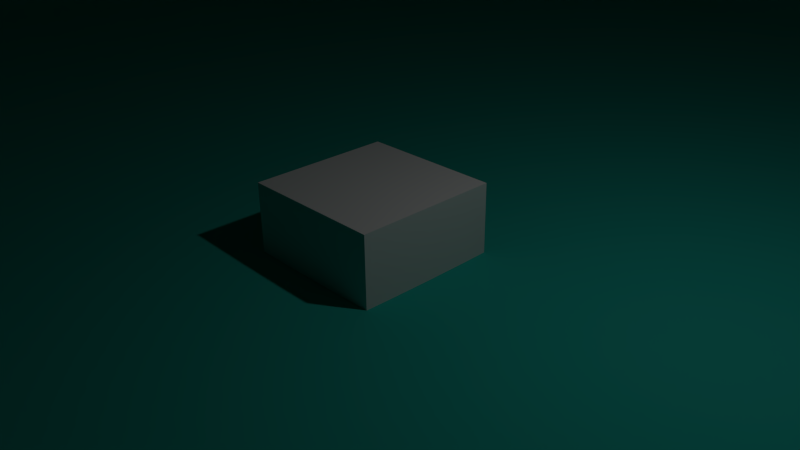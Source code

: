 # Source: teapot.blend  (saved by Blender 2.73.0; exported with 4.5.12 LTS)
import bpy
from mathutils import Matrix  # noqa: F401  (used for matrix-valued properties, if any)

bpy.ops.wm.read_factory_settings(use_empty=True)
scene = bpy.context.scene
scene.name = 'Scene'

# ---- collections
col_collection_1 = bpy.data.collections.new('Collection 1'); scene.collection.children.link(col_collection_1)

# ---- materials (node trees are filled in below, after node groups)
mat_wire_006135113 = bpy.data.materials.new('wire_006135113')
mat_wire_006135113.alpha_threshold = 0.0
mat_wire_006135113.use_transparent_shadow = False
mat_wire_006135113.diffuse_color = (0.0235, 0.5294, 0.4431, 1.0)
mat_wire_006135113.specular_color = (0.35, 0.35, 0.35)
mat_wire_006135113.roughness = 0.5
mat_wire_006135113.specular_intensity = 1.0
mat_material = bpy.data.materials.new('Material')
mat_material.alpha_threshold = 0.0
mat_material.use_transparent_shadow = False
mat_material.roughness = 0.5
mat_material.line_color = (0.0, 0.0, 0.0, 1.0)

# ---- material node trees

# ---- world
world_world = bpy.data.worlds.new('World'); scene.world = world_world
world_world.color = (0.05088, 0.05088, 0.05088)
world_world.use_sun_shadow = False
world_world.sun_shadow_jitter_overblur = 0.0
world_world.cycles.sampling_method = 'MANUAL'
world_world.cycles.sample_map_resolution = 256

# ---- cameras
cam_camera = bpy.data.cameras.new('Camera')
cam_camera.clip_end = 100.0
cam_camera.lens = 35.0
cam_camera.sensor_width = 32.0
cam_camera.sensor_height = 18.0
cam_camera.ortho_scale = 7.314
cam_camera.dof.focus_distance = 0.0
cam_camera.dof.aperture_fstop = 128.0

# ---- lights
light_lamp = bpy.data.lights.new('Lamp', 'POINT')
light_lamp.transmission_factor = 0.0
light_lamp.cutoff_distance = 30.0
light_lamp.energy = 100.0
light_lamp.shadow_buffer_clip_start = 1.001
light_lamp.shadow_soft_size = 0.1
light_lamp.shadow_maximum_resolution = 0.006
light_lamp.use_absolute_resolution = True
light_lamp.cycles.use_multiple_importance_sampling = False

# ---- meshes
me_teapot001 = bpy.data.meshes.new('Teapot001')
me_teapot001.from_pydata([(21.0, 36.0, 0.0), (18.17, 36.0, 10.67), (17.96, 37.31, 10.55), (20.76, 37.31, 0.0), (18.59, 37.31, 10.92), (21.49, 37.31, 0.0), (19.47, 36.0, 11.43), (22.5, 36.0, 0.0), (10.67, 36.0, 18.17), (10.55, 37.31, 17.96), (10.92, 37.31, 18.59), (11.43, 36.0, 19.47), (0.0, 36.0, 21.0), (0.0, 37.31, 20.76), (0.0, 37.31, 21.49), (0.0, 36.0, 22.5), (-11.27, 36.0, 18.17), (-10.73, 37.31, 17.96), (-10.94, 37.31, 18.59), (-11.43, 36.0, 19.47), (-18.47, 36.0, 10.67), (-18.05, 37.31, 10.55), (-18.6, 37.31, 10.92), (-19.47, 36.0, 11.43), (-21.0, 36.0, 0.0), (-20.76, 37.31, 0.0), (-21.49, 37.31, 0.0), (-22.5, 36.0, 0.0), (-18.17, 36.0, -10.67), (-17.96, 37.31, -10.55), (-18.59, 37.31, -10.92), (-19.47, 36.0, -11.43), (-10.67, 36.0, -18.17), (-10.55, 37.31, -17.96), (-10.92, 37.31, -18.59), (-11.43, 36.0, -19.47), (0.0, 36.0, -21.0), (0.0, 37.31, -20.76), (0.0, 37.31, -21.49), (0.0, 36.0, -22.5), (10.67, 36.0, -18.17), (10.55, 37.31, -17.96), (10.92, 37.31, -18.59), (11.43, 36.0, -19.47), (18.17, 36.0, -10.67), (17.96, 37.31, -10.55), (18.59, 37.31, -10.92), (19.47, 36.0, -11.43), (22.59, 28.17, 13.27), (26.11, 28.17, 0.0), (24.99, 20.58, 14.68), (28.89, 20.58, 0.0), (25.96, 13.5, 15.24), (30.0, 13.5, 0.0), (13.27, 28.17, 22.59), (14.68, 20.58, 24.99), (15.24, 13.5, 25.96), (0.0, 28.17, 26.11), (0.0, 20.58, 28.89), (0.0, 13.5, 30.0), (-13.27, 28.17, 22.59), (-14.68, 20.58, 24.99), (-15.24, 13.5, 25.96), (-22.59, 28.17, 13.27), (-24.99, 20.58, 14.68), (-25.96, 13.5, 15.24), (-26.11, 28.17, 0.0), (-28.89, 20.58, 0.0), (-30.0, 13.5, 0.0), (-22.59, 28.17, -13.27), (-24.99, 20.58, -14.68), (-25.96, 13.5, -15.24), (-13.27, 28.17, -22.59), (-14.68, 20.58, -24.99), (-15.24, 13.5, -25.96), (0.0, 28.17, -26.11), (0.0, 20.58, -28.89), (0.0, 13.5, -30.0), (13.27, 28.17, -22.59), (14.68, 20.58, -24.99), (15.24, 13.5, -25.96), (22.59, 28.17, -13.27), (24.99, 20.58, -14.68), (25.96, 13.5, -15.24), (24.27, 7.833, 14.26), (28.06, 7.833, 0.0), (21.15, 4.167, 12.42), (24.44, 4.167, 0.0), (19.47, 2.25, 11.43), (22.5, 2.25, 0.0), (14.26, 7.833, 24.27), (12.42, 4.167, 21.15), (11.43, 2.25, 19.47), (0.0, 7.833, 28.06), (0.0, 4.167, 24.44), (0.0, 2.25, 22.5), (-14.26, 7.833, 24.27), (-12.42, 4.167, 21.15), (-11.43, 2.25, 19.47), (-24.27, 7.833, 14.26), (-21.15, 4.167, 12.42), (-19.47, 2.25, 11.43), (-28.06, 7.833, 0.0), (-24.44, 4.167, 0.0), (-22.5, 2.25, 0.0), (-24.27, 7.833, -14.26), (-21.15, 4.167, -12.42), (-19.47, 2.25, -11.43), (-14.26, 7.833, -24.27), (-12.42, 4.167, -21.15), (-11.43, 2.25, -19.47), (0.0, 7.833, -28.06), (0.0, 4.167, -24.44), (0.0, 2.25, -22.5), (14.26, 7.833, -24.27), (12.42, 4.167, -21.15), (11.43, 2.25, -19.47), (24.27, 7.833, -14.26), (21.15, 4.167, -12.42), (19.47, 2.25, -11.43), (18.53, 1.167, 10.88), (21.42, 1.167, 0.0), (13.27, 0.3333, 7.792), (15.33, 0.3333, 0.0), (0.0, 0.0, 0.0), (10.88, 1.167, 18.53), (7.792, 0.3333, 13.27), (0.0, 1.167, 21.42), (0.0, 0.3333, 15.33), (-10.88, 1.167, 18.53), (-7.792, 0.3333, 13.27), (-18.53, 1.167, 10.88), (-13.27, 0.3333, 7.792), (-21.42, 1.167, 0.0), (-15.33, 0.3333, 0.0), (-18.53, 1.167, -10.88), (-13.27, 0.3333, -7.792), (-10.88, 1.167, -18.53), (-7.792, 0.3333, -13.27), (0.0, 1.167, -21.42), (0.0, 0.3333, -15.33), (10.88, 1.167, -18.53), (7.792, 0.3333, -13.27), (18.53, 1.167, -10.88), (13.27, 0.3333, -7.792), (-24.0, 30.38, 0.0), (-23.61, 31.25, 3.0), (-33.48, 31.09, 3.0), (-32.94, 30.25, 0.0), (-39.58, 29.99, 3.0), (-38.56, 29.38, 0.0), (-41.67, 27.0, 3.0), (-40.5, 27.0, 0.0), (-22.89, 32.88, 3.0), (-34.47, 32.66, 3.0), (-41.48, 31.13, 3.0), (-43.83, 27.0, 3.0), (-22.5, 33.75, 0.0), (-35.0, 33.5, 0.0), (-42.5, 31.75, 0.0), (-45.0, 27.0, 0.0), (-22.89, 32.88, -3.0), (-34.47, 32.66, -3.0), (-41.48, 31.13, -3.0), (-43.83, 27.0, -3.0), (-23.61, 31.25, -3.0), (-33.48, 31.09, -3.0), (-39.58, 29.99, -3.0), (-41.67, 27.0, -3.0), (-40.42, 22.16, 3.0), (-39.44, 22.75, 0.0), (-36.5, 16.89, 3.0), (-36.06, 17.75, 0.0), (-29.61, 12.33, 3.0), (-42.24, 21.05, 3.0), (-37.33, 15.28, 3.0), (-28.89, 10.17, 3.0), (-43.22, 20.46, 0.0), (-37.78, 14.42, 0.0), (-28.5, 9.0, 0.0), (-42.24, 21.05, -3.0), (-37.33, 15.28, -3.0), (-28.89, 10.17, -3.0), (-40.42, 22.16, -3.0), (-36.5, 16.89, -3.0), (-29.61, 12.33, -3.0), (25.5, 21.38, 0.0), (25.5, 18.17, 6.6), (35.09, 22.11, 5.537), (34.06, 24.17, 0.0), (38.24, 29.44, 3.563), (36.94, 30.21, 0.0), (42.83, 36.0, 2.5), (40.5, 36.0, 0.0), (25.5, 12.21, 6.6), (37.02, 18.3, 5.537), (40.65, 28.02, 3.563), (47.17, 36.0, 2.5), (25.5, 9.0, 0.0), (38.06, 16.25, 0.0), (41.94, 27.25, 0.0), (49.5, 36.0, 0.0), (25.5, 12.21, -6.6), (37.02, 18.3, -5.537), (40.65, 28.02, -3.563), (47.17, 36.0, -2.5), (25.5, 18.17, -6.6), (35.09, 22.11, -5.537), (38.24, 29.44, -3.563), (42.83, 36.0, -2.5), (44.37, 36.81, 2.241), (41.89, 36.75, 0.0), (44.74, 36.83, 1.759), (42.61, 36.75, 0.0), (43.56, 36.0, 1.5), (42.0, 36.0, 0.0), (48.97, 36.94, 2.241), (48.68, 36.98, 1.759), (46.44, 36.0, 1.5), (51.44, 37.0, 0.0), (50.81, 37.06, 0.0), (48.0, 36.0, 0.0), (48.97, 36.94, -2.241), (48.68, 36.98, -1.759), (46.44, 36.0, -1.5), (44.37, 36.81, -2.241), (44.74, 36.83, -1.759), (43.56, 36.0, -1.5), (4.713, 46.0, 2.773), (5.444, 46.0, 0.0), (0.0, 47.25, 0.0), (3.078, 43.25, 1.81), (3.556, 43.25, 0.0), (2.596, 40.5, 1.524), (3.0, 40.5, 0.0), (2.773, 46.0, 4.713), (1.81, 43.25, 3.078), (1.524, 40.5, 2.596), (0.0, 46.0, 5.444), (0.0, 43.25, 3.556), (0.0, 40.5, 3.0), (-2.773, 46.0, 4.713), (-1.81, 43.25, 3.078), (-1.524, 40.5, 2.596), (-4.713, 46.0, 2.773), (-3.078, 43.25, 1.81), (-2.596, 40.5, 1.524), (-5.444, 46.0, 0.0), (-3.556, 43.25, 0.0), (-3.0, 40.5, 0.0), (-4.713, 46.0, -2.773), (-3.078, 43.25, -1.81), (-2.596, 40.5, -1.524), (-2.773, 46.0, -4.713), (-1.81, 43.25, -3.078), (-1.524, 40.5, -2.596), (0.0, 46.0, -5.444), (0.0, 43.25, -3.556), (0.0, 40.5, -3.0), (2.773, 46.0, -4.713), (1.81, 43.25, -3.078), (1.524, 40.5, -2.596), (4.713, 46.0, -2.773), (3.078, 43.25, -1.81), (2.596, 40.5, -1.524), (7.45, 38.83, 4.376), (8.611, 38.83, 0.0), (13.75, 37.67, 8.074), (15.89, 37.67, 0.0), (16.87, 36.0, 9.909), (19.5, 36.0, 0.0), (4.376, 38.83, 7.45), (8.074, 37.67, 13.75), (9.909, 36.0, 16.87), (0.0, 38.83, 8.611), (0.0, 37.67, 15.89), (0.0, 36.0, 19.5), (-4.376, 38.83, 7.45), (-8.074, 37.67, 13.75), (-9.909, 36.0, 16.87), (-7.45, 38.83, 4.376), (-13.75, 37.67, 8.074), (-16.87, 36.0, 9.909), (-8.611, 38.83, 0.0), (-15.89, 37.67, 0.0), (-19.5, 36.0, 0.0), (-7.45, 38.83, -4.376), (-13.75, 37.67, -8.074), (-16.87, 36.0, -9.909), (-4.376, 38.83, -7.45), (-8.074, 37.67, -13.75), (-9.909, 36.0, -16.87), (0.0, 38.83, -8.611), (0.0, 37.67, -15.89), (0.0, 36.0, -19.5), (4.376, 38.83, -7.45), (8.074, 37.67, -13.75), (9.909, 36.0, -16.87), (7.45, 38.83, -4.376), (13.75, 37.67, -8.074), (16.87, 36.0, -9.909)], [], [(0, 1, 2, 3), (3, 2, 4, 5), (5, 4, 6, 7), (1, 8, 9, 2), (2, 9, 10, 4), (4, 10, 11, 6), (8, 12, 13, 9), (9, 13, 14, 10), (10, 14, 15, 11), (12, 16, 17, 13), (13, 17, 18, 14), (14, 18, 19, 15), (16, 20, 21, 17), (17, 21, 22, 18), (18, 22, 23, 19), (20, 24, 25, 21), (21, 25, 26, 22), (22, 26, 27, 23), (24, 28, 29, 25), (25, 29, 30, 26), (26, 30, 31, 27), (28, 32, 33, 29), (29, 33, 34, 30), (30, 34, 35, 31), (32, 36, 37, 33), (33, 37, 38, 34), (34, 38, 39, 35), (36, 40, 41, 37), (37, 41, 42, 38), (38, 42, 43, 39), (40, 44, 45, 41), (41, 45, 46, 42), (42, 46, 47, 43), (44, 0, 3, 45), (45, 3, 5, 46), (46, 5, 7, 47), (7, 6, 48, 49), (49, 48, 50, 51), (51, 50, 52, 53), (6, 11, 54, 48), (48, 54, 55, 50), (50, 55, 56, 52), (11, 15, 57, 54), (54, 57, 58, 55), (55, 58, 59, 56), (15, 19, 60, 57), (57, 60, 61, 58), (58, 61, 62, 59), (19, 23, 63, 60), (60, 63, 64, 61), (61, 64, 65, 62), (23, 27, 66, 63), (63, 66, 67, 64), (64, 67, 68, 65), (27, 31, 69, 66), (66, 69, 70, 67), (67, 70, 71, 68), (31, 35, 72, 69), (69, 72, 73, 70), (70, 73, 74, 71), (35, 39, 75, 72), (72, 75, 76, 73), (73, 76, 77, 74), (39, 43, 78, 75), (75, 78, 79, 76), (76, 79, 80, 77), (43, 47, 81, 78), (78, 81, 82, 79), (79, 82, 83, 80), (47, 7, 49, 81), (81, 49, 51, 82), (82, 51, 53, 83), (53, 52, 84, 85), (85, 84, 86, 87), (87, 86, 88, 89), (52, 56, 90, 84), (84, 90, 91, 86), (86, 91, 92, 88), (56, 59, 93, 90), (90, 93, 94, 91), (91, 94, 95, 92), (59, 62, 96, 93), (93, 96, 97, 94), (94, 97, 98, 95), (62, 65, 99, 96), (96, 99, 100, 97), (97, 100, 101, 98), (65, 68, 102, 99), (99, 102, 103, 100), (100, 103, 104, 101), (68, 71, 105, 102), (102, 105, 106, 103), (103, 106, 107, 104), (71, 74, 108, 105), (105, 108, 109, 106), (106, 109, 110, 107), (74, 77, 111, 108), (108, 111, 112, 109), (109, 112, 113, 110), (77, 80, 114, 111), (111, 114, 115, 112), (112, 115, 116, 113), (80, 83, 117, 114), (114, 117, 118, 115), (115, 118, 119, 116), (83, 53, 85, 117), (117, 85, 87, 118), (118, 87, 89, 119), (89, 88, 120, 121), (121, 120, 122, 123), (123, 122, 124), (88, 92, 125, 120), (120, 125, 126, 122), (122, 126, 124), (92, 95, 127, 125), (125, 127, 128, 126), (126, 128, 124), (95, 98, 129, 127), (127, 129, 130, 128), (128, 130, 124), (98, 101, 131, 129), (129, 131, 132, 130), (130, 132, 124), (101, 104, 133, 131), (131, 133, 134, 132), (132, 134, 124), (104, 107, 135, 133), (133, 135, 136, 134), (134, 136, 124), (107, 110, 137, 135), (135, 137, 138, 136), (136, 138, 124), (110, 113, 139, 137), (137, 139, 140, 138), (138, 140, 124), (113, 116, 141, 139), (139, 141, 142, 140), (140, 142, 124), (116, 119, 143, 141), (141, 143, 144, 142), (142, 144, 124), (119, 89, 121, 143), (143, 121, 123, 144), (144, 123, 124), (145, 146, 147, 148), (148, 147, 149, 150), (150, 149, 151, 152), (146, 153, 154, 147), (147, 154, 155, 149), (149, 155, 156, 151), (153, 157, 158, 154), (154, 158, 159, 155), (155, 159, 160, 156), (157, 161, 162, 158), (158, 162, 163, 159), (159, 163, 164, 160), (161, 165, 166, 162), (162, 166, 167, 163), (163, 167, 168, 164), (165, 145, 148, 166), (166, 148, 150, 167), (167, 150, 152, 168), (152, 151, 169, 170), (170, 169, 171, 172), (172, 171, 173, 68), (151, 156, 174, 169), (169, 174, 175, 171), (171, 175, 176, 173), (156, 160, 177, 174), (174, 177, 178, 175), (175, 178, 179, 176), (160, 164, 180, 177), (177, 180, 181, 178), (178, 181, 182, 179), (164, 168, 183, 180), (180, 183, 184, 181), (181, 184, 185, 182), (168, 152, 170, 183), (183, 170, 172, 184), (184, 172, 68, 185), (186, 187, 188, 189), (189, 188, 190, 191), (191, 190, 192, 193), (187, 194, 195, 188), (188, 195, 196, 190), (190, 196, 197, 192), (194, 198, 199, 195), (195, 199, 200, 196), (196, 200, 201, 197), (198, 202, 203, 199), (199, 203, 204, 200), (200, 204, 205, 201), (202, 206, 207, 203), (203, 207, 208, 204), (204, 208, 209, 205), (206, 186, 189, 207), (207, 189, 191, 208), (208, 191, 193, 209), (193, 192, 210, 211), (211, 210, 212, 213), (213, 212, 214, 215), (192, 197, 216, 210), (210, 216, 217, 212), (212, 217, 218, 214), (197, 201, 219, 216), (216, 219, 220, 217), (217, 220, 221, 218), (201, 205, 222, 219), (219, 222, 223, 220), (220, 223, 224, 221), (205, 209, 225, 222), (222, 225, 226, 223), (223, 226, 227, 224), (209, 193, 211, 225), (225, 211, 213, 226), (226, 213, 215, 227), (228, 229, 230), (229, 228, 231, 232), (232, 231, 233, 234), (235, 228, 230), (228, 235, 236, 231), (231, 236, 237, 233), (238, 235, 230), (235, 238, 239, 236), (236, 239, 240, 237), (241, 238, 230), (238, 241, 242, 239), (239, 242, 243, 240), (244, 241, 230), (241, 244, 245, 242), (242, 245, 246, 243), (247, 244, 230), (244, 247, 248, 245), (245, 248, 249, 246), (250, 247, 230), (247, 250, 251, 248), (248, 251, 252, 249), (253, 250, 230), (250, 253, 254, 251), (251, 254, 255, 252), (256, 253, 230), (253, 256, 257, 254), (254, 257, 258, 255), (259, 256, 230), (256, 259, 260, 257), (257, 260, 261, 258), (262, 259, 230), (259, 262, 263, 260), (260, 263, 264, 261), (229, 262, 230), (262, 229, 232, 263), (263, 232, 234, 264), (234, 233, 265, 266), (266, 265, 267, 268), (268, 267, 269, 270), (233, 237, 271, 265), (265, 271, 272, 267), (267, 272, 273, 269), (237, 240, 274, 271), (271, 274, 275, 272), (272, 275, 276, 273), (240, 243, 277, 274), (274, 277, 278, 275), (275, 278, 279, 276), (243, 246, 280, 277), (277, 280, 281, 278), (278, 281, 282, 279), (246, 249, 283, 280), (280, 283, 284, 281), (281, 284, 285, 282), (249, 252, 286, 283), (283, 286, 287, 284), (284, 287, 288, 285), (252, 255, 289, 286), (286, 289, 290, 287), (287, 290, 291, 288), (255, 258, 292, 289), (289, 292, 293, 290), (290, 293, 294, 291), (258, 261, 295, 292), (292, 295, 296, 293), (293, 296, 297, 294), (261, 264, 298, 295), (295, 298, 299, 296), (296, 299, 300, 297), (264, 234, 266, 298), (298, 266, 268, 299), (299, 268, 270, 300)])
me_teapot001.polygons.foreach_set('use_smooth', [True] * 288)
_k = set([(0, 1), (0, 44), (1, 8), (8, 12), (12, 16), (16, 20), (20, 24), (24, 28), (28, 32), (32, 36), (36, 40), (40, 44), (68, 173), (68, 185), (145, 146), (145, 165), (146, 153), (153, 157), (157, 161), (161, 165), (173, 176), (176, 179), (179, 182), (182, 185), (186, 187), (186, 206), (187, 194), (194, 198), (198, 202), (202, 206), (214, 215), (214, 218), (215, 227), (218, 221), (221, 224), (224, 227), (269, 270), (269, 273), (270, 300), (273, 276), (276, 279), (279, 282), (282, 285), (285, 288), (288, 291), (291, 294), (294, 297), (297, 300)])
me_teapot001.attributes.new('sharp_edge', 'BOOLEAN', 'EDGE').data.foreach_set('value', [ (min(e.vertices), max(e.vertices)) in _k for e in me_teapot001.edges])
_uv = me_teapot001.uv_layers.new(name='UVMap')
_uv.uv.foreach_set('vector', [2.0, 2.0, 1.667, 2.0, 1.667, 1.967, 2.0, 1.967, 2.0, 1.967, 1.667, 1.967, 1.667, 1.933, 2.0, 1.933, 2.0, 1.933, 1.667, 1.933, 1.667, 1.9, 2.0, 1.9, 1.667, 2.0, 1.333, 2.0, 1.333, 1.967, 1.667, 1.967, 1.667, 1.967, 1.333, 1.967, 1.333, 1.933, 1.667, 1.933, 1.667, 1.933, 1.333, 1.933, 1.333, 1.9, 1.667, 1.9, 1.333, 2.0, 1.0, 2.0, 1.0, 1.967, 1.333, 1.967, 1.333, 1.967, 1.0, 1.967, 1.0, 1.933, 1.333, 1.933, 1.333, 1.933, 1.0, 1.933, 1.0, 1.9, 1.333, 1.9, 1.0, 2.0, 0.6667, 2.0, 0.6667, 1.967, 1.0, 1.967, 1.0, 1.967, 0.6667, 1.967, 0.6667, 1.933, 1.0, 1.933, 1.0, 1.933, 0.6667, 1.933, 0.6667, 1.9, 1.0, 1.9, 0.6667, 2.0, 0.3333, 2.0, 0.3333, 1.967, 0.6667, 1.967, 0.6667, 1.967, 0.3333, 1.967, 0.3333, 1.933, 0.6667, 1.933, 0.6667, 1.933, 0.3333, 1.933, 0.3333, 1.9, 0.6667, 1.9, 0.3333, 2.0, 0.0, 2.0, 0.0, 1.967, 0.3333, 1.967, 0.3333, 1.967, 0.0, 1.967, 0.0, 1.933, 0.3333, 1.933, 0.3333, 1.933, 0.0, 1.933, 0.0, 1.9, 0.3333, 1.9, 2.0, 2.0, 1.667, 2.0, 1.667, 1.967, 2.0, 1.967, 2.0, 1.967, 1.667, 1.967, 1.667, 1.933, 2.0, 1.933, 2.0, 1.933, 1.667, 1.933, 1.667, 1.9, 2.0, 1.9, 1.667, 2.0, 1.333, 2.0, 1.333, 1.967, 1.667, 1.967, 1.667, 1.967, 1.333, 1.967, 1.333, 1.933, 1.667, 1.933, 1.667, 1.933, 1.333, 1.933, 1.333, 1.9, 1.667, 1.9, 1.333, 2.0, 1.0, 2.0, 1.0, 1.967, 1.333, 1.967, 1.333, 1.967, 1.0, 1.967, 1.0, 1.933, 1.333, 1.933, 1.333, 1.933, 1.0, 1.933, 1.0, 1.9, 1.333, 1.9, 1.0, 2.0, 0.6667, 2.0, 0.6667, 1.967, 1.0, 1.967, 1.0, 1.967, 0.6667, 1.967, 0.6667, 1.933, 1.0, 1.933, 1.0, 1.933, 0.6667, 1.933, 0.6667, 1.9, 1.0, 1.9, 0.6667, 2.0, 0.3333, 2.0, 0.3333, 1.967, 0.6667, 1.967, 0.6667, 1.967, 0.3333, 1.967, 0.3333, 1.933, 0.6667, 1.933, 0.6667, 1.933, 0.3333, 1.933, 0.3333, 1.9, 0.6667, 1.9, 0.3333, 2.0, 0.0, 2.0, 0.0, 1.967, 0.3333, 1.967, 0.3333, 1.967, 0.0, 1.967, 0.0, 1.933, 0.3333, 1.933, 0.3333, 1.933, 0.0, 1.933, 0.0, 1.9, 0.3333, 1.9, 2.0, 1.9, 1.667, 1.9, 1.667, 1.6, 2.0, 1.6, 2.0, 1.6, 1.667, 1.6, 1.667, 1.3, 2.0, 1.3, 2.0, 1.3, 1.667, 1.3, 1.667, 1.0, 2.0, 1.0, 1.667, 1.9, 1.333, 1.9, 1.333, 1.6, 1.667, 1.6, 1.667, 1.6, 1.333, 1.6, 1.333, 1.3, 1.667, 1.3, 1.667, 1.3, 1.333, 1.3, 1.333, 1.0, 1.667, 1.0, 1.333, 1.9, 1.0, 1.9, 1.0, 1.6, 1.333, 1.6, 1.333, 1.6, 1.0, 1.6, 1.0, 1.3, 1.333, 1.3, 1.333, 1.3, 1.0, 1.3, 1.0, 1.0, 1.333, 1.0, 1.0, 1.9, 0.6667, 1.9, 0.6667, 1.6, 1.0, 1.6, 1.0, 1.6, 0.6667, 1.6, 0.6667, 1.3, 1.0, 1.3, 1.0, 1.3, 0.6667, 1.3, 0.6667, 1.0, 1.0, 1.0, 0.6667, 1.9, 0.3333, 1.9, 0.3333, 1.6, 0.6667, 1.6, 0.6667, 1.6, 0.3333, 1.6, 0.3333, 1.3, 0.6667, 1.3, 0.6667, 1.3, 0.3333, 1.3, 0.3333, 1.0, 0.6667, 1.0, 0.3333, 1.9, 0.0, 1.9, 0.0, 1.6, 0.3333, 1.6, 0.3333, 1.6, 0.0, 1.6, 0.0, 1.3, 0.3333, 1.3, 0.3333, 1.3, 0.0, 1.3, 0.0, 1.0, 0.3333, 1.0, 2.0, 1.9, 1.667, 1.9, 1.667, 1.6, 2.0, 1.6, 2.0, 1.6, 1.667, 1.6, 1.667, 1.3, 2.0, 1.3, 2.0, 1.3, 1.667, 1.3, 1.667, 1.0, 2.0, 1.0, 1.667, 1.9, 1.333, 1.9, 1.333, 1.6, 1.667, 1.6, 1.667, 1.6, 1.333, 1.6, 1.333, 1.3, 1.667, 1.3, 1.667, 1.3, 1.333, 1.3, 1.333, 1.0, 1.667, 1.0, 1.333, 1.9, 1.0, 1.9, 1.0, 1.6, 1.333, 1.6, 1.333, 1.6, 1.0, 1.6, 1.0, 1.3, 1.333, 1.3, 1.333, 1.3, 1.0, 1.3, 1.0, 1.0, 1.333, 1.0, 1.0, 1.9, 0.6667, 1.9, 0.6667, 1.6, 1.0, 1.6, 1.0, 1.6, 0.6667, 1.6, 0.6667, 1.3, 1.0, 1.3, 1.0, 1.3, 0.6667, 1.3, 0.6667, 1.0, 1.0, 1.0, 0.6667, 1.9, 0.3333, 1.9, 0.3333, 1.6, 0.6667, 1.6, 0.6667, 1.6, 0.3333, 1.6, 0.3333, 1.3, 0.6667, 1.3, 0.6667, 1.3, 0.3333, 1.3, 0.3333, 1.0, 0.6667, 1.0, 0.3333, 1.9, 0.0, 1.9, 0.0, 1.6, 0.3333, 1.6, 0.3333, 1.6, 0.0, 1.6, 0.0, 1.3, 0.3333, 1.3, 0.3333, 1.3, 0.0, 1.3, 0.0, 1.0, 0.3333, 1.0, 2.0, 1.0, 1.667, 1.0, 1.667, 0.8, 2.0, 0.8, 2.0, 0.8, 1.667, 0.8, 1.667, 0.6, 2.0, 0.6, 2.0, 0.6, 1.667, 0.6, 1.667, 0.4, 2.0, 0.4, 1.667, 1.0, 1.333, 1.0, 1.333, 0.8, 1.667, 0.8, 1.667, 0.8, 1.333, 0.8, 1.333, 0.6, 1.667, 0.6, 1.667, 0.6, 1.333, 0.6, 1.333, 0.4, 1.667, 0.4, 1.333, 1.0, 1.0, 1.0, 1.0, 0.8, 1.333, 0.8, 1.333, 0.8, 1.0, 0.8, 1.0, 0.6, 1.333, 0.6, 1.333, 0.6, 1.0, 0.6, 1.0, 0.4, 1.333, 0.4, 1.0, 1.0, 0.6667, 1.0, 0.6667, 0.8, 1.0, 0.8, 1.0, 0.8, 0.6667, 0.8, 0.6667, 0.6, 1.0, 0.6, 1.0, 0.6, 0.6667, 0.6, 0.6667, 0.4, 1.0, 0.4, 0.6667, 1.0, 0.3333, 1.0, 0.3333, 0.8, 0.6667, 0.8, 0.6667, 0.8, 0.3333, 0.8, 0.3333, 0.6, 0.6667, 0.6, 0.6667, 0.6, 0.3333, 0.6, 0.3333, 0.4, 0.6667, 0.4, 0.3333, 1.0, 0.0, 1.0, 0.0, 0.8, 0.3333, 0.8, 0.3333, 0.8, 0.0, 0.8, 0.0, 0.6, 0.3333, 0.6, 0.3333, 0.6, 0.0, 0.6, 0.0, 0.4, 0.3333, 0.4, 2.0, 1.0, 1.667, 1.0, 1.667, 0.8, 2.0, 0.8, 2.0, 0.8, 1.667, 0.8, 1.667, 0.6, 2.0, 0.6, 2.0, 0.6, 1.667, 0.6, 1.667, 0.4, 2.0, 0.4, 1.667, 1.0, 1.333, 1.0, 1.333, 0.8, 1.667, 0.8, 1.667, 0.8, 1.333, 0.8, 1.333, 0.6, 1.667, 0.6, 1.667, 0.6, 1.333, 0.6, 1.333, 0.4, 1.667, 0.4, 1.333, 1.0, 1.0, 1.0, 1.0, 0.8, 1.333, 0.8, 1.333, 0.8, 1.0, 0.8, 1.0, 0.6, 1.333, 0.6, 1.333, 0.6, 1.0, 0.6, 1.0, 0.4, 1.333, 0.4, 1.0, 1.0, 0.6667, 1.0, 0.6667, 0.8, 1.0, 0.8, 1.0, 0.8, 0.6667, 0.8, 0.6667, 0.6, 1.0, 0.6, 1.0, 0.6, 0.6667, 0.6, 0.6667, 0.4, 1.0, 0.4, 0.6667, 1.0, 0.3333, 1.0, 0.3333, 0.8, 0.6667, 0.8, 0.6667, 0.8, 0.3333, 0.8, 0.3333, 0.6, 0.6667, 0.6, 0.6667, 0.6, 0.3333, 0.6, 0.3333, 0.4, 0.6667, 0.4, 0.3333, 1.0, 0.0, 1.0, 0.0, 0.8, 0.3333, 0.8, 0.3333, 0.8, 0.0, 0.8, 0.0, 0.6, 0.3333, 0.6, 0.3333, 0.6, 0.0, 0.6, 0.0, 0.4, 0.3333, 0.4, 2.0, 0.4, 1.667, 0.4, 1.667, 0.2667, 2.0, 0.2667, 2.0, 0.2667, 1.667, 0.2667, 1.667, 0.1333, 2.0, 0.1333, 2.0, 0.1333, 1.667, 0.1333, 1.667, 0.0, 1.667, 0.4, 1.333, 0.4, 1.333, 0.2667, 1.667, 0.2667, 1.667, 0.2667, 1.333, 0.2667, 1.333, 0.1333, 1.667, 0.1333, 1.667, 0.1333, 1.333, 0.1333, 1.333, 0.0, 1.333, 0.4, 1.0, 0.4, 1.0, 0.2667, 1.333, 0.2667, 1.333, 0.2667, 1.0, 0.2667, 1.0, 0.1333, 1.333, 0.1333, 1.333, 0.1333, 1.0, 0.1333, 1.0, 0.0, 1.0, 0.4, 0.6667, 0.4, 0.6667, 0.2667, 1.0, 0.2667, 1.0, 0.2667, 0.6667, 0.2667, 0.6667, 0.1333, 1.0, 0.1333, 1.0, 0.1333, 0.6667, 0.1333, 0.6667, 0.0, 0.6667, 0.4, 0.3333, 0.4, 0.3333, 0.2667, 0.6667, 0.2667, 0.6667, 0.2667, 0.3333, 0.2667, 0.3333, 0.1333, 0.6667, 0.1333, 0.6667, 0.1333, 0.3333, 0.1333, 0.3333, 0.0, 0.3333, 0.4, 0.0, 0.4, 0.0, 0.2667, 0.3333, 0.2667, 0.3333, 0.2667, 0.0, 0.2667, 0.0, 0.1333, 0.3333, 0.1333, 0.3333, 0.1333, 0.0, 0.1333, 0.0, 0.0, 2.0, 0.4, 1.667, 0.4, 1.667, 0.2667, 2.0, 0.2667, 2.0, 0.2667, 1.667, 0.2667, 1.667, 0.1333, 2.0, 0.1333, 2.0, 0.1333, 1.667, 0.1333, 1.667, 0.0, 1.667, 0.4, 1.333, 0.4, 1.333, 0.2667, 1.667, 0.2667, 1.667, 0.2667, 1.333, 0.2667, 1.333, 0.1333, 1.667, 0.1333, 1.667, 0.1333, 1.333, 0.1333, 1.333, 0.0, 1.333, 0.4, 1.0, 0.4, 1.0, 0.2667, 1.333, 0.2667, 1.333, 0.2667, 1.0, 0.2667, 1.0, 0.1333, 1.333, 0.1333, 1.333, 0.1333, 1.0, 0.1333, 1.0, 0.0, 1.0, 0.4, 0.6667, 0.4, 0.6667, 0.2667, 1.0, 0.2667, 1.0, 0.2667, 0.6667, 0.2667, 0.6667, 0.1333, 1.0, 0.1333, 1.0, 0.1333, 0.6667, 0.1333, 0.6667, 0.0, 0.6667, 0.4, 0.3333, 0.4, 0.3333, 0.2667, 0.6667, 0.2667, 0.6667, 0.2667, 0.3333, 0.2667, 0.3333, 0.1333, 0.6667, 0.1333, 0.6667, 0.1333, 0.3333, 0.1333, 0.3333, 0.0, 0.3333, 0.4, 0.0, 0.4, 0.0, 0.2667, 0.3333, 0.2667, 0.3333, 0.2667, 0.0, 0.2667, 0.0, 0.1333, 0.3333, 0.1333, 0.3333, 0.1333, 0.0, 0.1333, 0.0, 0.0, 1.0, 1.0, 0.8333, 1.0, 0.8333, 0.8333, 1.0, 0.8333, 1.0, 0.8333, 0.8333, 0.8333, 0.8333, 0.6667, 1.0, 0.6667, 1.0, 0.6667, 0.8333, 0.6667, 0.8333, 0.5, 1.0, 0.5, 0.8333, 1.0, 0.6667, 1.0, 0.6667, 0.8333, 0.8333, 0.8333, 0.8333, 0.8333, 0.6667, 0.8333, 0.6667, 0.6667, 0.8333, 0.6667, 0.8333, 0.6667, 0.6667, 0.6667, 0.6667, 0.5, 0.8333, 0.5, 0.6667, 1.0, 0.5, 1.0, 0.5, 0.8333, 0.6667, 0.8333, 0.6667, 0.8333, 0.5, 0.8333, 0.5, 0.6667, 0.6667, 0.6667, 0.6667, 0.6667, 0.5, 0.6667, 0.5, 0.5, 0.6667, 0.5, 0.5, 1.0, 0.3333, 1.0, 0.3333, 0.8333, 0.5, 0.8333, 0.5, 0.8333, 0.3333, 0.8333, 0.3333, 0.6667, 0.5, 0.6667, 0.5, 0.6667, 0.3333, 0.6667, 0.3333, 0.5, 0.5, 0.5, 0.3333, 1.0, 0.1667, 1.0, 0.1667, 0.8333, 0.3333, 0.8333, 0.3333, 0.8333, 0.1667, 0.8333, 0.1667, 0.6667, 0.3333, 0.6667, 0.3333, 0.6667, 0.1667, 0.6667, 0.1667, 0.5, 0.3333, 0.5, 0.1667, 1.0, 0.0, 1.0, 0.0, 0.8333, 0.1667, 0.8333, 0.1667, 0.8333, 0.0, 0.8333, 0.0, 0.6667, 0.1667, 0.6667, 0.1667, 0.6667, 0.0, 0.6667, 0.0, 0.5, 0.1667, 0.5, 1.0, 0.5, 0.8333, 0.5, 0.8333, 0.3333, 1.0, 0.3333, 1.0, 0.3333, 0.8333, 0.3333, 0.8333, 0.1667, 1.0, 0.1667, 1.0, 0.1667, 0.8333, 0.1667, 0.8333, 0.0, 1.0, 0.0, 0.8333, 0.5, 0.6667, 0.5, 0.6667, 0.3333, 0.8333, 0.3333, 0.8333, 0.3333, 0.6667, 0.3333, 0.6667, 0.1667, 0.8333, 0.1667, 0.8333, 0.1667, 0.6667, 0.1667, 0.6667, 0.0, 0.8333, 0.0, 0.6667, 0.5, 0.5, 0.5, 0.5, 0.3333, 0.6667, 0.3333, 0.6667, 0.3333, 0.5, 0.3333, 0.5, 0.1667, 0.6667, 0.1667, 0.6667, 0.1667, 0.5, 0.1667, 0.5, 0.0, 0.6667, 0.0, 0.5, 0.5, 0.3333, 0.5, 0.3333, 0.3333, 0.5, 0.3333, 0.5, 0.3333, 0.3333, 0.3333, 0.3333, 0.1667, 0.5, 0.1667, 0.5, 0.1667, 0.3333, 0.1667, 0.3333, 0.0, 0.5, 0.0, 0.3333, 0.5, 0.1667, 0.5, 0.1667, 0.3333, 0.3333, 0.3333, 0.3333, 0.3333, 0.1667, 0.3333, 0.1667, 0.1667, 0.3333, 0.1667, 0.3333, 0.1667, 0.1667, 0.1667, 0.1667, 0.0, 0.3333, 0.0, 0.1667, 0.5, 0.0, 0.5, 0.0, 0.3333, 0.1667, 0.3333, 0.1667, 0.3333, 0.0, 0.3333, 0.0, 0.1667, 0.1667, 0.1667, 0.1667, 0.1667, 0.0, 0.1667, 0.0, 0.0, 0.1667, 0.0, 0.5, 0.0, 0.6667, 0.0, 0.6667, 0.3, 0.5, 0.3, 0.5, 0.3, 0.6667, 0.3, 0.6667, 0.6, 0.5, 0.6, 0.5, 0.6, 0.6667, 0.6, 0.6667, 0.9, 0.5, 0.9, 0.6667, 0.0, 0.8333, 0.0, 0.8333, 0.3, 0.6667, 0.3, 0.6667, 0.3, 0.8333, 0.3, 0.8333, 0.6, 0.6667, 0.6, 0.6667, 0.6, 0.8333, 0.6, 0.8333, 0.9, 0.6667, 0.9, 0.8333, 0.0, 1.0, 0.0, 1.0, 0.3, 0.8333, 0.3, 0.8333, 0.3, 1.0, 0.3, 1.0, 0.6, 0.8333, 0.6, 0.8333, 0.6, 1.0, 0.6, 1.0, 0.9, 0.8333, 0.9, 0.0, 0.0, 0.1667, 0.0, 0.1667, 0.3, 0.0, 0.3, 0.0, 0.3, 0.1667, 0.3, 0.1667, 0.6, 0.0, 0.6, 0.0, 0.6, 0.1667, 0.6, 0.1667, 0.9, 0.0, 0.9, 0.1667, 0.0, 0.3333, 0.0, 0.3333, 0.3, 0.1667, 0.3, 0.1667, 0.3, 0.3333, 0.3, 0.3333, 0.6, 0.1667, 0.6, 0.1667, 0.6, 0.3333, 0.6, 0.3333, 0.9, 0.1667, 0.9, 0.3333, 0.0, 0.5, 0.0, 0.5, 0.3, 0.3333, 0.3, 0.3333, 0.3, 0.5, 0.3, 0.5, 0.6, 0.3333, 0.6, 0.3333, 0.6, 0.5, 0.6, 0.5, 0.9, 0.3333, 0.9, 0.5, 0.9, 0.6667, 0.9, 0.6667, 0.9333, 0.5, 0.9333, 0.5, 0.9333, 0.6667, 0.9333, 0.6667, 0.9667, 0.5, 0.9667, 0.5, 0.9667, 0.6667, 0.9667, 0.6667, 1.0, 0.5, 1.0, 0.6667, 0.9, 0.8333, 0.9, 0.8333, 0.9333, 0.6667, 0.9333, 0.6667, 0.9333, 0.8333, 0.9333, 0.8333, 0.9667, 0.6667, 0.9667, 0.6667, 0.9667, 0.8333, 0.9667, 0.8333, 1.0, 0.6667, 1.0, 0.8333, 0.9, 1.0, 0.9, 1.0, 0.9333, 0.8333, 0.9333, 0.8333, 0.9333, 1.0, 0.9333, 1.0, 0.9667, 0.8333, 0.9667, 0.8333, 0.9667, 1.0, 0.9667, 1.0, 1.0, 0.8333, 1.0, 0.0, 0.9, 0.1667, 0.9, 0.1667, 0.9333, 0.0, 0.9333, 0.0, 0.9333, 0.1667, 0.9333, 0.1667, 0.9667, 0.0, 0.9667, 0.0, 0.9667, 0.1667, 0.9667, 0.1667, 1.0, 0.0, 1.0, 0.1667, 0.9, 0.3333, 0.9, 0.3333, 0.9333, 0.1667, 0.9333, 0.1667, 0.9333, 0.3333, 0.9333, 0.3333, 0.9667, 0.1667, 0.9667, 0.1667, 0.9667, 0.3333, 0.9667, 0.3333, 1.0, 0.1667, 1.0, 0.3333, 0.9, 0.5, 0.9, 0.5, 0.9333, 0.3333, 0.9333, 0.3333, 0.9333, 0.5, 0.9333, 0.5, 0.9667, 0.3333, 0.9667, 0.3333, 0.9667, 0.5, 0.9667, 0.5, 1.0, 0.3333, 1.0, 0.8333, 0.6667, 1.0, 0.6667, 1.0, 1.0, 1.0, 0.6667, 0.8333, 0.6667, 0.8333, 0.3333, 1.0, 0.3333, 1.0, 0.3333, 0.8333, 0.3333, 0.8333, 0.0, 1.0, 0.0, 0.6667, 0.6667, 0.8333, 0.6667, 0.8333, 1.0, 0.8333, 0.6667, 0.6667, 0.6667, 0.6667, 0.3333, 0.8333, 0.3333, 0.8333, 0.3333, 0.6667, 0.3333, 0.6667, 0.0, 0.8333, 0.0, 0.5, 0.6667, 0.6667, 0.6667, 0.6667, 1.0, 0.6667, 0.6667, 0.5, 0.6667, 0.5, 0.3333, 0.6667, 0.3333, 0.6667, 0.3333, 0.5, 0.3333, 0.5, 0.0, 0.6667, 0.0, 0.3333, 0.6667, 0.5, 0.6667, 0.5, 1.0, 0.5, 0.6667, 0.3333, 0.6667, 0.3333, 0.3333, 0.5, 0.3333, 0.5, 0.3333, 0.3333, 0.3333, 0.3333, 0.0, 0.5, 0.0, 0.1667, 0.6667, 0.3333, 0.6667, 0.3333, 1.0, 0.3333, 0.6667, 0.1667, 0.6667, 0.1667, 0.3333, 0.3333, 0.3333, 0.3333, 0.3333, 0.1667, 0.3333, 0.1667, 0.0, 0.3333, 0.0, 0.0, 0.6667, 0.1667, 0.6667, 0.1667, 1.0, 0.1667, 0.6667, 0.0, 0.6667, 0.0, 0.3333, 0.1667, 0.3333, 0.1667, 0.3333, 0.0, 0.3333, 0.0, 0.0, 0.1667, 0.0, 0.8333, 0.6667, 1.0, 0.6667, 1.0, 1.0, 1.0, 0.6667, 0.8333, 0.6667, 0.8333, 0.3333, 1.0, 0.3333, 1.0, 0.3333, 0.8333, 0.3333, 0.8333, 0.0, 1.0, 0.0, 0.6667, 0.6667, 0.8333, 0.6667, 0.8333, 1.0, 0.8333, 0.6667, 0.6667, 0.6667, 0.6667, 0.3333, 0.8333, 0.3333, 0.8333, 0.3333, 0.6667, 0.3333, 0.6667, 0.0, 0.8333, 0.0, 0.5, 0.6667, 0.6667, 0.6667, 0.6667, 1.0, 0.6667, 0.6667, 0.5, 0.6667, 0.5, 0.3333, 0.6667, 0.3333, 0.6667, 0.3333, 0.5, 0.3333, 0.5, 0.0, 0.6667, 0.0, 0.3333, 0.6667, 0.5, 0.6667, 0.5, 1.0, 0.5, 0.6667, 0.3333, 0.6667, 0.3333, 0.3333, 0.5, 0.3333, 0.5, 0.3333, 0.3333, 0.3333, 0.3333, 0.0, 0.5, 0.0, 0.1667, 0.6667, 0.3333, 0.6667, 0.3333, 1.0, 0.3333, 0.6667, 0.1667, 0.6667, 0.1667, 0.3333, 0.3333, 0.3333, 0.3333, 0.3333, 0.1667, 0.3333, 0.1667, 0.0, 0.3333, 0.0, 0.0, 0.6667, 0.1667, 0.6667, 0.1667, 1.0, 0.1667, 0.6667, 0.0, 0.6667, 0.0, 0.3333, 0.1667, 0.3333, 0.1667, 0.3333, 0.0, 0.3333, 0.0, 0.0, 0.1667, 0.0, 1.0, 1.0, 0.8333, 1.0, 0.8333, 0.6667, 1.0, 0.6667, 1.0, 0.6667, 0.8333, 0.6667, 0.8333, 0.3333, 1.0, 0.3333, 1.0, 0.3333, 0.8333, 0.3333, 0.8333, 0.0, 1.0, 0.0, 0.8333, 1.0, 0.6667, 1.0, 0.6667, 0.6667, 0.8333, 0.6667, 0.8333, 0.6667, 0.6667, 0.6667, 0.6667, 0.3333, 0.8333, 0.3333, 0.8333, 0.3333, 0.6667, 0.3333, 0.6667, 0.0, 0.8333, 0.0, 0.6667, 1.0, 0.5, 1.0, 0.5, 0.6667, 0.6667, 0.6667, 0.6667, 0.6667, 0.5, 0.6667, 0.5, 0.3333, 0.6667, 0.3333, 0.6667, 0.3333, 0.5, 0.3333, 0.5, 0.0, 0.6667, 0.0, 0.5, 1.0, 0.3333, 1.0, 0.3333, 0.6667, 0.5, 0.6667, 0.5, 0.6667, 0.3333, 0.6667, 0.3333, 0.3333, 0.5, 0.3333, 0.5, 0.3333, 0.3333, 0.3333, 0.3333, 0.0, 0.5, 0.0, 0.3333, 1.0, 0.1667, 1.0, 0.1667, 0.6667, 0.3333, 0.6667, 0.3333, 0.6667, 0.1667, 0.6667, 0.1667, 0.3333, 0.3333, 0.3333, 0.3333, 0.3333, 0.1667, 0.3333, 0.1667, 0.0, 0.3333, 0.0, 0.1667, 1.0, 0.0, 1.0, 0.0, 0.6667, 0.1667, 0.6667, 0.1667, 0.6667, 0.0, 0.6667, 0.0, 0.3333, 0.1667, 0.3333, 0.1667, 0.3333, 0.0, 0.3333, 0.0, 0.0, 0.1667, 0.0, 1.0, 1.0, 0.8333, 1.0, 0.8333, 0.6667, 1.0, 0.6667, 1.0, 0.6667, 0.8333, 0.6667, 0.8333, 0.3333, 1.0, 0.3333, 1.0, 0.3333, 0.8333, 0.3333, 0.8333, 0.0, 1.0, 0.0, 0.8333, 1.0, 0.6667, 1.0, 0.6667, 0.6667, 0.8333, 0.6667, 0.8333, 0.6667, 0.6667, 0.6667, 0.6667, 0.3333, 0.8333, 0.3333, 0.8333, 0.3333, 0.6667, 0.3333, 0.6667, 0.0, 0.8333, 0.0, 0.6667, 1.0, 0.5, 1.0, 0.5, 0.6667, 0.6667, 0.6667, 0.6667, 0.6667, 0.5, 0.6667, 0.5, 0.3333, 0.6667, 0.3333, 0.6667, 0.3333, 0.5, 0.3333, 0.5, 0.0, 0.6667, 0.0, 0.5, 1.0, 0.3333, 1.0, 0.3333, 0.6667, 0.5, 0.6667, 0.5, 0.6667, 0.3333, 0.6667, 0.3333, 0.3333, 0.5, 0.3333, 0.5, 0.3333, 0.3333, 0.3333, 0.3333, 0.0, 0.5, 0.0, 0.3333, 1.0, 0.1667, 1.0, 0.1667, 0.6667, 0.3333, 0.6667, 0.3333, 0.6667, 0.1667, 0.6667, 0.1667, 0.3333, 0.3333, 0.3333, 0.3333, 0.3333, 0.1667, 0.3333, 0.1667, 0.0, 0.3333, 0.0, 0.1667, 1.0, 0.0, 1.0, 0.0, 0.6667, 0.1667, 0.6667, 0.1667, 0.6667, 0.0, 0.6667, 0.0, 0.3333, 0.1667, 0.3333, 0.1667, 0.3333, 0.0, 0.3333, 0.0, 0.0, 0.1667, 0.0])
me_teapot001.materials.append(mat_wire_006135113)
me_teapot001.use_remesh_preserve_volume = False
me_teapot001.use_remesh_preserve_attributes = False
me_teapot001.use_mirror_vertex_groups = False
me_teapot001.update()
me_cube = bpy.data.meshes.new('Cube')
me_cube.from_pydata([(1.0, 1.0, -1.0), (1.0, -1.0, -1.0), (-1.0, -1.0, -1.0), (-1.0, 1.0, -1.0), (1.0, 1.0, 1.0), (1.0, -1.0, 1.0), (-1.0, -1.0, 1.0), (-1.0, 1.0, 1.0)], [], [(0, 1, 2, 3), (4, 7, 6, 5), (0, 4, 5, 1), (1, 5, 6, 2), (2, 6, 7, 3), (4, 0, 3, 7)])
me_cube.materials.append(mat_material)
me_cube.use_remesh_preserve_volume = False
me_cube.use_remesh_preserve_attributes = False
me_cube.use_mirror_vertex_groups = False
me_cube.update()

# ---- objects
ob_teapot001 = bpy.data.objects.new('Teapot001', me_teapot001)
ob_cube = bpy.data.objects.new('Cube', me_cube)
ob_lamp = bpy.data.objects.new('Lamp', light_lamp)
ob_camera = bpy.data.objects.new('Camera', cam_camera)

# ---- transforms, parenting, visibility, modifiers, constraints
ob_teapot001.location = (0.0, 0.0, 0.0)
ob_teapot001.rotation_euler = (1.571, -0.0, 0.0)
ob_teapot001.lineart.crease_threshold = 0.0
ob_cube.location = (0.0, 0.0, 0.0)
ob_cube.lock_rotations_4d = False
ob_cube.empty_display_type = 'ARROWS'
ob_cube.lineart.crease_threshold = 0.0
ob_lamp.location = (4.076, 1.005, 5.904)
ob_lamp.rotation_euler = (0.6503, 0.05522, 1.866)
ob_lamp.lock_rotations_4d = False
ob_lamp.empty_display_type = 'ARROWS'
ob_lamp.color = (0.0, 0.0, 0.0, 0.0)
ob_lamp.lineart.crease_threshold = 0.0
ob_camera.location = (7.481, -6.508, 5.344)
ob_camera.rotation_euler = (1.109, 0.01082, 0.8149)
ob_camera.lock_rotations_4d = False
ob_camera.empty_display_type = 'ARROWS'
ob_camera.color = (0.0, 0.0, 0.0, 0.0)
ob_camera.display_type = 'WIRE'
ob_camera.lineart.crease_threshold = 0.0

# ---- collection membership
col_collection_1.objects.link(ob_teapot001)
col_collection_1.objects.link(ob_cube)
col_collection_1.objects.link(ob_lamp)
col_collection_1.objects.link(ob_camera)

# ---- scene / render settings (as saved in the file)
scene.camera = ob_camera
scene.frame_start = 1; scene.frame_end = 250; scene.frame_set(1)
scene.render.engine = 'BLENDER_EEVEE_NEXT'
scene.render.resolution_percentage = 50
scene.render.dither_intensity = 0.0
scene.cycles.use_denoising = False
scene.cycles.samples = 10
scene.cycles.sampling_pattern = 'TABULATED_SOBOL'
scene.cycles.light_sampling_threshold = 0.0
scene.cycles.use_adaptive_sampling = False
scene.cycles.use_light_tree = False
scene.cycles.blur_glossy = 0.0
scene.cycles.pixel_filter_type = 'GAUSSIAN'
scene.cycles.sample_clamp_indirect = 0.0
scene.view_settings.view_transform = 'Standard'
bpy.context.view_layer.update()
